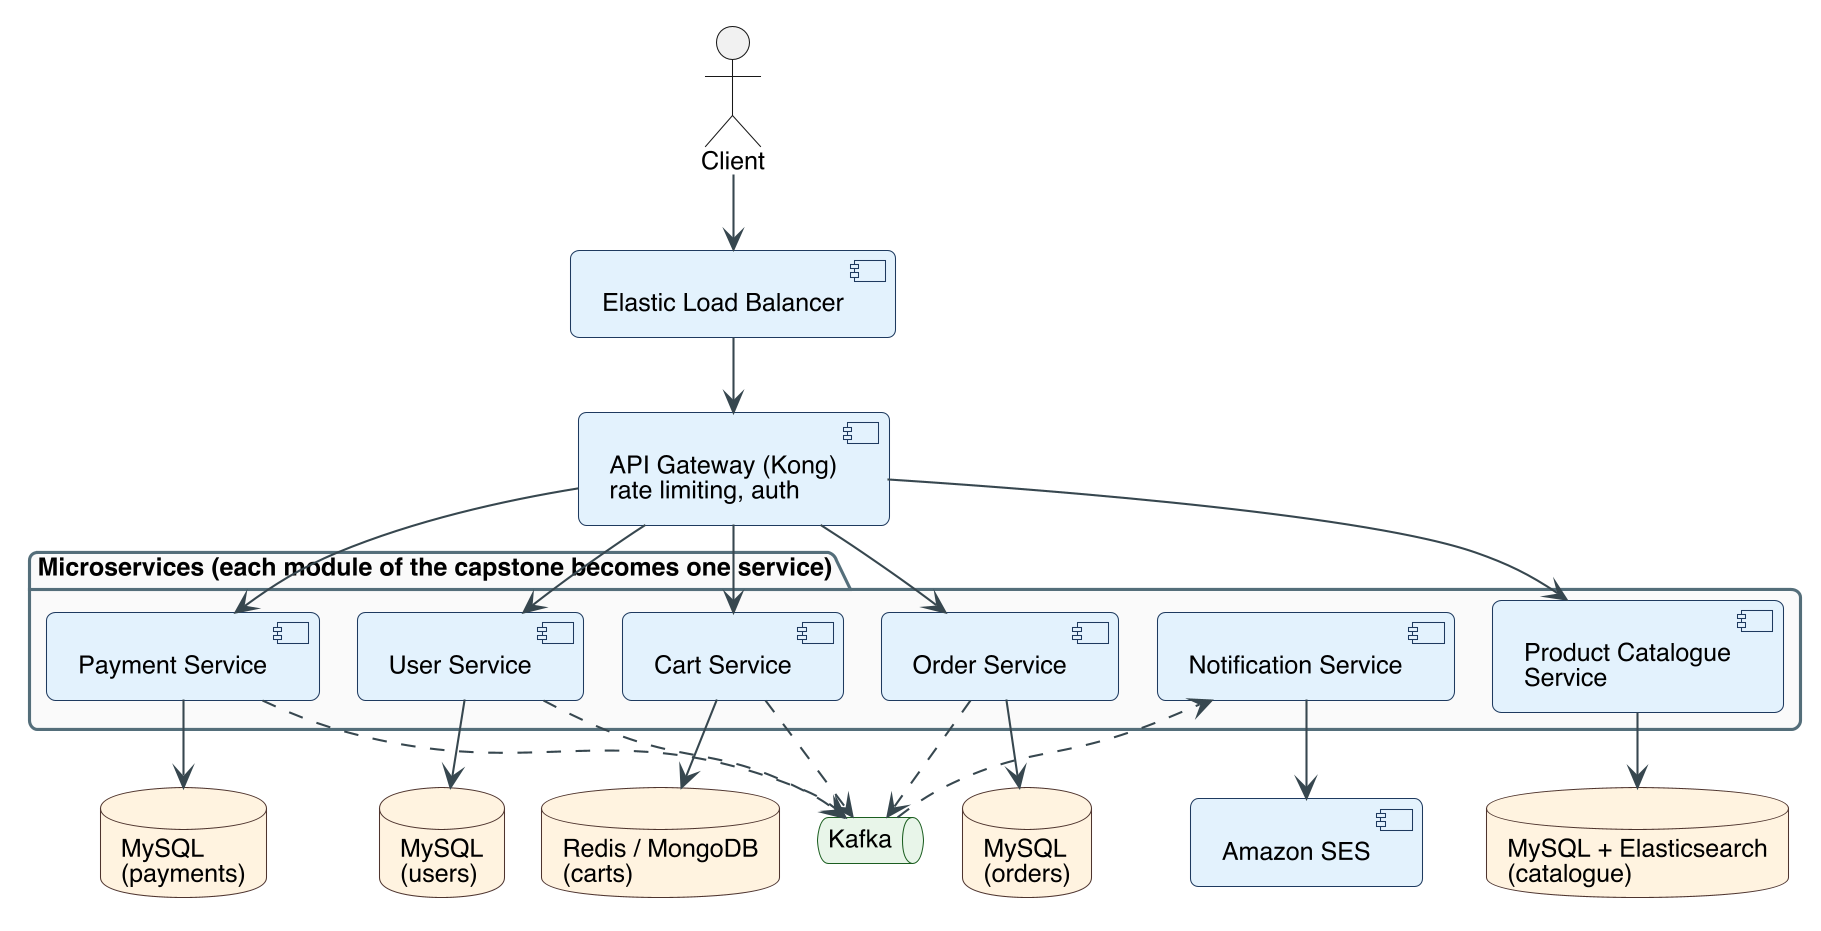

The diagram above was rendered by PlantUML. Its source (embedded in the PNG):
@startuml
!include _style.iuml
top to bottom direction
actor Client
component "Elastic Load Balancer" as lb
component "API Gateway (Kong)\nrate limiting, auth" as gw
package "Microservices (each module of the capstone becomes one service)" {
  component "User Service" as us
  component "Product Catalogue\nService" as pc
  component "Cart Service" as cs
  component "Order Service" as os
  component "Payment Service" as ps
  component "Notification Service" as ns
}
database "MySQL\n(users)" as m1
database "MySQL + Elasticsearch\n(catalogue)" as m2
database "Redis / MongoDB\n(carts)" as m3
database "MySQL\n(orders)" as m4
database "MySQL\n(payments)" as m5
queue "Kafka" as k
component "Amazon SES" as ses
Client --> lb
lb --> gw
gw --> us
gw --> pc
gw --> cs
gw --> os
gw --> ps
us --> m1
pc --> m2
cs --> m3
os --> m4
ps --> m5
us ..> k
cs ..> k
os ..> k
ps ..> k
k ..> ns
ns --> ses
@enduml